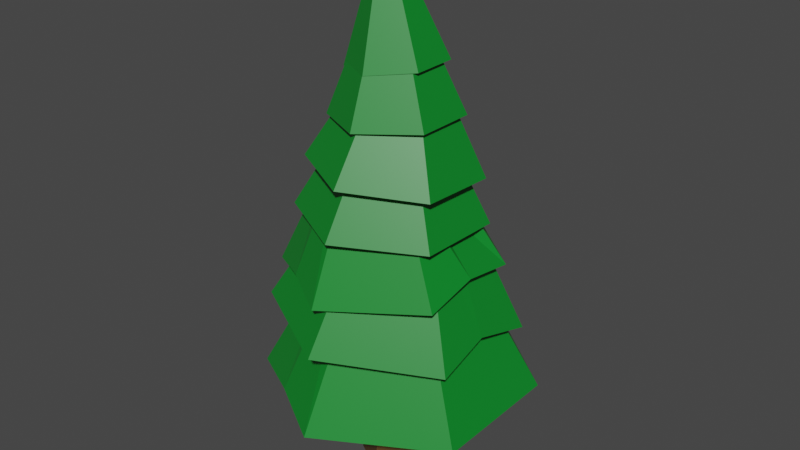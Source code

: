 # Source: Tree2.blend  (saved by Blender 2.93.21; exported with 4.5.12 LTS)
import bpy
from mathutils import Matrix  # noqa: F401  (used for matrix-valued properties, if any)

bpy.ops.wm.read_factory_settings(use_empty=True)
scene = bpy.context.scene
scene.name = 'Scene'

# ---- materials (node trees are filled in below, after node groups)
mat_brown = bpy.data.materials.new('brown')
mat_brown.use_transparent_shadow = False
mat_green = bpy.data.materials.new('green')
mat_green.alpha_threshold = 0.0
mat_green.use_transparent_shadow = False
mat_green.line_color = (0.0, 0.0, 0.0, 1.0)

# ---- material node trees
mat_brown.use_nodes = True; mat_brown.node_tree.nodes.clear()
_N = mat_brown.node_tree.nodes; _L = mat_brown.node_tree.links
n0 = _N.new('ShaderNodeBsdfPrincipled'); n0.name = 'Principled BSDF'; n0.location = (10, 300)
n0.distribution = 'GGX'
n0.subsurface_method = 'BURLEY'
n0.inputs[0].default_value = (0.09441, 0.04938, 0.01392, 1.0)
n0.inputs[3].default_value = 1.45
n0.inputs[27].default_value = (0.0, 0.0, 0.0, 1.0)
n0.inputs[28].default_value = 1.0
n1 = _N.new('ShaderNodeOutputMaterial'); n1.name = 'Material Output'; n1.location = (300, 300)
_L.new(n0.outputs[0], n1.inputs[0])
n1.is_active_output = True
mat_green.use_nodes = True; mat_green.node_tree.nodes.clear()
_N = mat_green.node_tree.nodes; _L = mat_green.node_tree.links
n0 = _N.new('ShaderNodeOutputMaterial'); n0.name = 'Material Output'; n0.location = (300, 300)
n1 = _N.new('ShaderNodeBsdfPrincipled'); n1.name = 'Principled BSDF'; n1.location = (10, 300)
n1.distribution = 'GGX'
n1.subsurface_method = 'BURLEY'
n1.inputs[0].default_value = (0.003578, 0.2311, 0.02326, 1.0)
n1.inputs[2].default_value = 0.4
n1.inputs[3].default_value = 1.45
n1.inputs[27].default_value = (0.0, 0.0, 0.0, 1.0)
n1.inputs[28].default_value = 1.0
_L.new(n1.outputs[0], n0.inputs[0])
n0.is_active_output = True

# ---- world
world_world = bpy.data.worlds.new('World'); scene.world = world_world
world_world.use_nodes = True; world_world.node_tree.nodes.clear()
_N = world_world.node_tree.nodes; _L = world_world.node_tree.links
n0 = _N.new('ShaderNodeOutputWorld'); n0.name = 'World Output'; n0.location = (300, 300)
n1 = _N.new('ShaderNodeBackground'); n1.name = 'Background'; n1.location = (10, 300)
n1.inputs[0].default_value = (0.05088, 0.05088, 0.05088, 1.0)
_L.new(n1.outputs[0], n0.inputs[0])
n0.is_active_output = True
world_world.color = (0.05088, 0.05088, 0.05088)
world_world.use_sun_shadow = False
world_world.sun_shadow_jitter_overblur = 0.0

# ---- meshes
me_cylinder = bpy.data.meshes.new('Cylinder')
me_cylinder.from_pydata([(0.0, 1.0, -1.0), (-7.364e-09, 0.6294, 1.0), (0.866, 0.5, -1.0), (0.545, 0.3147, 1.0), (0.866, -0.5, -1.0), (0.545, -0.3147, 1.0), (-8.742e-08, -1.0, -1.0), (-6.238e-08, -0.6294, 1.0), (-0.866, -0.5, -1.0), (-0.545, -0.3147, 1.0), (-0.866, 0.5, -1.0), (-0.545, 0.3147, 1.0)], [], [(0, 1, 3, 2), (2, 3, 5, 4), (4, 5, 7, 6), (6, 7, 9, 8), (3, 1, 11, 9, 7, 5), (8, 9, 11, 10), (10, 11, 1, 0), (0, 2, 4, 6, 8, 10)])
_uv = me_cylinder.uv_layers.new(name='UVMap')
_uv.uv.foreach_set('vector', [1.0, 0.5, 1.0, 1.0, 0.8333, 1.0, 0.8333, 0.5, 0.8333, 0.5, 0.8333, 1.0, 0.6667, 1.0, 0.6667, 0.5, 0.6667, 0.5, 0.6667, 1.0, 0.5, 1.0, 0.5, 0.5, 0.5, 0.5, 0.5, 1.0, 0.3333, 1.0, 0.3333, 0.5, 0.4578, 0.37, 0.25, 0.49, 0.04215, 0.37, 0.04215, 0.13, 0.25, 0.01, 0.4578, 0.13, 0.3333, 0.5, 0.3333, 1.0, 0.1667, 1.0, 0.1667, 0.5, 0.1667, 0.5, 0.1667, 1.0, -8.941e-08, 1.0, -8.941e-08, 0.5, 0.75, 0.49, 0.9578, 0.37, 0.9578, 0.13, 0.75, 0.01, 0.5422, 0.13, 0.5422, 0.37])
me_cylinder.materials.append(mat_brown)
me_cylinder.use_remesh_fix_poles = True
me_cylinder.use_remesh_preserve_attributes = False
me_cylinder.update()
me_cylinder_001 = bpy.data.meshes.new('Cylinder.001')
me_cylinder_001.from_pydata([(1.639e-08, 0.9122, -1.0), (-4.606e-09, 0.5685, 1.0), (0.79, 0.4561, -1.0), (0.4923, 0.2842, 1.0), (0.79, -0.4561, -1.0), (0.4923, -0.2842, 1.0), (-6.394e-08, -0.9122, -1.0), (-5.43e-08, -0.5685, 1.0), (-0.79, -0.4561, -1.0), (-0.4923, -0.2842, 1.0), (-0.79, 0.4561, -1.0), (-0.4923, 0.2842, 1.0), (9.172e-09, 1.332, -1.0), (1.153, 0.6659, -1.0), (1.153, -0.6659, -1.0), (-1.073e-07, -1.332, -1.0), (-1.153, -0.6659, -1.0), (-1.153, 0.6659, -1.0), (3.716e-09, 0.6828, -0.4911), (0.5913, 0.3414, -0.4911), (0.5913, -0.3414, -0.4911), (-5.642e-08, -0.6828, -0.4911), (-0.5913, -0.3414, -0.4911), (-0.5913, 0.3414, -0.4911), (0.5767, 0.9989, -0.7029), (0.2462, 0.4264, 1.297), (0.395, 0.6842, -0.7029), (0.2957, 0.5121, -0.194), (-1.153, 5.96e-08, -0.7623), (-0.4923, 0.0, 1.238), (-0.79, 5.96e-08, -0.7623), (-0.5913, 5.96e-08, -0.2534), (-0.5767, -0.9989, -0.8814), (-0.2462, -0.4264, 1.119), (-0.395, -0.6842, -0.8814), (-0.2957, -0.5121, -0.3725)], [], [(24, 25, 3, 13), (13, 3, 5, 14), (14, 5, 7, 15), (32, 33, 9, 16), (3, 25, 1, 11, 29, 9, 33, 7, 5), (28, 29, 11, 17), (17, 11, 1, 12), (34, 8, 22, 35), (26, 0, 12, 24), (4, 2, 13, 14), (6, 4, 14, 15), (34, 6, 15, 32), (30, 8, 16, 28), (0, 10, 17, 12), (18, 27, 19, 20, 21, 35, 22, 31, 23), (2, 4, 20, 19), (30, 10, 23, 31), (4, 6, 21, 20), (26, 2, 19, 27), (10, 0, 18, 23), (0, 26, 27, 18), (2, 26, 24, 13), (12, 1, 25, 24), (8, 30, 31, 22), (10, 30, 28, 17), (16, 9, 29, 28), (8, 34, 32, 16), (6, 34, 35, 21), (15, 7, 33, 32)])
_uv = me_cylinder_001.uv_layers.new(name='UVMap')
_uv.uv.foreach_set('vector', [0.9167, 0.5, 0.9167, 1.0, 0.8333, 1.0, 0.8333, 0.5, 0.8333, 0.5, 0.8333, 1.0, 0.6667, 1.0, 0.6667, 0.5, 0.6667, 0.5, 0.6667, 1.0, 0.5, 1.0, 0.5, 0.5, 0.4167, 0.5, 0.4167, 1.0, 0.3333, 1.0, 0.3333, 0.5, 0.4578, 0.37, 0.3539, 0.43, 0.25, 0.49, 0.04215, 0.37, 0.04215, 0.25, 0.04215, 0.13, 0.1461, 0.07, 0.25, 0.01, 0.4578, 0.13, 0.25, 0.5, 0.25, 1.0, 0.1667, 1.0, 0.1667, 0.5, 0.1667, 0.5, 0.1667, 1.0, -8.941e-08, 1.0, -8.941e-08, 0.5, 0.6788, 0.1267, 0.6076, 0.1678, 0.6076, 0.1678, 0.6788, 0.1267, 0.8212, 0.3733, 0.75, 0.4144, 0.75, 0.49, 0.8539, 0.43, 0.8924, 0.1678, 0.8924, 0.3322, 0.9578, 0.37, 0.9578, 0.13, 0.75, 0.08562, 0.8924, 0.1678, 0.9578, 0.13, 0.75, 0.01, 0.6788, 0.1267, 0.75, 0.08562, 0.75, 0.01, 0.6461, 0.07, 0.6076, 0.25, 0.6076, 0.1678, 0.5422, 0.13, 0.5422, 0.25, 0.75, 0.4144, 0.6076, 0.3322, 0.5422, 0.37, 0.75, 0.49, 0.75, 0.4144, 0.8212, 0.3733, 0.8924, 0.3322, 0.8924, 0.1678, 0.75, 0.08562, 0.6788, 0.1267, 0.6076, 0.1678, 0.6076, 0.25, 0.6076, 0.3322, 0.8924, 0.3322, 0.8924, 0.1678, 0.8924, 0.1678, 0.8924, 0.3322, 0.6076, 0.25, 0.6076, 0.3322, 0.6076, 0.3322, 0.6076, 0.25, 0.8924, 0.1678, 0.75, 0.08562, 0.75, 0.08562, 0.8924, 0.1678, 0.8212, 0.3733, 0.8924, 0.3322, 0.8924, 0.3322, 0.8212, 0.3733, 0.6076, 0.3322, 0.75, 0.4144, 0.75, 0.4144, 0.6076, 0.3322, 0.75, 0.4144, 0.8212, 0.3733, 0.8212, 0.3733, 0.75, 0.4144, 0.8924, 0.3322, 0.8212, 0.3733, 0.8539, 0.43, 0.9578, 0.37, 1.0, 0.5, 1.0, 1.0, 0.9167, 1.0, 0.9167, 0.5, 0.6076, 0.1678, 0.6076, 0.25, 0.6076, 0.25, 0.6076, 0.1678, 0.6076, 0.3322, 0.6076, 0.25, 0.5422, 0.25, 0.5422, 0.37, 0.3333, 0.5, 0.3333, 1.0, 0.25, 1.0, 0.25, 0.5, 0.6076, 0.1678, 0.6788, 0.1267, 0.6461, 0.07, 0.5422, 0.13, 0.75, 0.08562, 0.6788, 0.1267, 0.6788, 0.1267, 0.75, 0.08562, 0.5, 0.5, 0.5, 1.0, 0.4167, 1.0, 0.4167, 0.5])
me_cylinder_001.materials.append(mat_green)
me_cylinder_001.use_remesh_fix_poles = True
me_cylinder_001.use_remesh_preserve_attributes = False
me_cylinder_001.update()
me_cylinder_002 = bpy.data.meshes.new('Cylinder.002')
me_cylinder_002.from_pydata([(1.639e-08, 0.9122, -1.0), (-4.606e-09, 0.5685, 1.0), (0.79, 0.4561, -1.0), (0.4923, 0.2842, 1.0), (0.79, -0.4561, -1.0), (0.4923, -0.2842, 1.0), (-6.394e-08, -0.9122, -1.0), (-5.43e-08, -0.5685, 1.0), (-0.79, -0.4561, -1.0), (-0.4923, -0.2842, 1.0), (-0.79, 0.4561, -1.0), (-0.4923, 0.2842, 1.0), (9.172e-09, 1.332, -1.0), (1.153, 0.6659, -1.0), (1.153, -0.6659, -1.0), (-1.073e-07, -1.332, -1.0), (-1.153, -0.6659, -1.0), (-1.153, 0.6659, -1.0), (3.716e-09, 0.6828, -0.4911), (0.5913, 0.3414, -0.4911), (0.5913, -0.3414, -0.4911), (-5.642e-08, -0.6828, -0.4911), (-0.5913, -0.3414, -0.4911), (-0.5913, 0.3414, -0.4911), (-0.5688, 1.017, -0.7462), (-0.2382, 0.4444, 1.254), (-0.3871, 0.7022, -0.7462), (-0.2877, 0.5301, -0.2373), (1.094, -0.006334, -0.7923), (0.4332, -0.006334, 1.208), (0.7309, -0.006334, -0.7923), (0.5322, -0.006334, -0.2834)], [], [(12, 1, 3, 13), (28, 29, 5, 14), (14, 5, 7, 15), (15, 7, 9, 16), (3, 1, 25, 11, 9, 7, 5, 29), (16, 9, 11, 17), (24, 25, 1, 12), (6, 8, 22, 21), (2, 0, 12, 13), (30, 2, 13, 28), (6, 4, 14, 15), (8, 6, 15, 16), (10, 8, 16, 17), (26, 10, 17, 24), (18, 19, 31, 20, 21, 22, 23, 27), (30, 4, 20, 31), (8, 10, 23, 22), (4, 6, 21, 20), (0, 2, 19, 18), (26, 0, 18, 27), (10, 26, 27, 23), (0, 26, 24, 12), (17, 11, 25, 24), (2, 30, 31, 19), (4, 30, 28, 14), (13, 3, 29, 28)])
_uv = me_cylinder_002.uv_layers.new(name='UVMap')
_uv.uv.foreach_set('vector', [1.0, 0.5, 1.0, 1.0, 0.8333, 1.0, 0.8333, 0.5, 0.75, 0.5, 0.75, 1.0, 0.6667, 1.0, 0.6667, 0.5, 0.6667, 0.5, 0.6667, 1.0, 0.5, 1.0, 0.5, 0.5, 0.5, 0.5, 0.5, 1.0, 0.3333, 1.0, 0.3333, 0.5, 0.4578, 0.37, 0.25, 0.49, 0.1461, 0.43, 0.04215, 0.37, 0.04215, 0.13, 0.25, 0.01, 0.4578, 0.13, 0.4578, 0.25, 0.3333, 0.5, 0.3333, 1.0, 0.1667, 1.0, 0.1667, 0.5, 0.08333, 0.5, 0.08333, 1.0, -8.941e-08, 1.0, -8.941e-08, 0.5, 0.75, 0.08562, 0.6076, 0.1678, 0.6076, 0.1678, 0.75, 0.08562, 0.8924, 0.3322, 0.75, 0.4144, 0.75, 0.49, 0.9578, 0.37, 0.8924, 0.25, 0.8924, 0.3322, 0.9578, 0.37, 0.9578, 0.25, 0.75, 0.08562, 0.8924, 0.1678, 0.9578, 0.13, 0.75, 0.01, 0.6076, 0.1678, 0.75, 0.08562, 0.75, 0.01, 0.5422, 0.13, 0.6076, 0.3322, 0.6076, 0.1678, 0.5422, 0.13, 0.5422, 0.37, 0.6788, 0.3733, 0.6076, 0.3322, 0.5422, 0.37, 0.6461, 0.43, 0.75, 0.4144, 0.8924, 0.3322, 0.8924, 0.25, 0.8924, 0.1678, 0.75, 0.08562, 0.6076, 0.1678, 0.6076, 0.3322, 0.6788, 0.3733, 0.8924, 0.25, 0.8924, 0.1678, 0.8924, 0.1678, 0.8924, 0.25, 0.6076, 0.1678, 0.6076, 0.3322, 0.6076, 0.3322, 0.6076, 0.1678, 0.8924, 0.1678, 0.75, 0.08562, 0.75, 0.08562, 0.8924, 0.1678, 0.75, 0.4144, 0.8924, 0.3322, 0.8924, 0.3322, 0.75, 0.4144, 0.6788, 0.3733, 0.75, 0.4144, 0.75, 0.4144, 0.6788, 0.3733, 0.6076, 0.3322, 0.6788, 0.3733, 0.6788, 0.3733, 0.6076, 0.3322, 0.75, 0.4144, 0.6788, 0.3733, 0.6461, 0.43, 0.75, 0.49, 0.1667, 0.5, 0.1667, 1.0, 0.08333, 1.0, 0.08333, 0.5, 0.8924, 0.3322, 0.8924, 0.25, 0.8924, 0.25, 0.8924, 0.3322, 0.8924, 0.1678, 0.8924, 0.25, 0.9578, 0.25, 0.9578, 0.13, 0.8333, 0.5, 0.8333, 1.0, 0.75, 1.0, 0.75, 0.5])
me_cylinder_002.materials.append(mat_green)
me_cylinder_002.use_remesh_fix_poles = True
me_cylinder_002.use_remesh_preserve_attributes = False
me_cylinder_002.update()
me_cylinder_003 = bpy.data.meshes.new('Cylinder.003')
me_cylinder_003.from_pydata([(1.639e-08, 0.9122, -1.0), (-4.606e-09, 0.5685, 1.0), (0.79, 0.4561, -1.0), (0.4923, 0.2842, 1.0), (0.79, -0.4561, -1.0), (0.4923, -0.2842, 1.0), (-6.394e-08, -0.9122, -1.0), (-5.43e-08, -0.5685, 1.0), (-0.79, -0.4561, -1.0), (-0.4923, -0.2842, 1.0), (-0.79, 0.4561, -1.0), (-0.4923, 0.2842, 1.0), (9.172e-09, 1.332, -1.0), (1.153, 0.6659, -1.0), (1.153, -0.6659, -1.0), (-1.073e-07, -1.332, -1.0), (-1.153, -0.6659, -1.0), (-1.153, 0.6659, -1.0), (3.716e-09, 0.6828, -0.4911), (0.5913, 0.3414, -0.4911), (0.5913, -0.3414, -0.4911), (-5.642e-08, -0.6828, -0.4911), (-0.5913, -0.3414, -0.4911), (-0.5913, 0.3414, -0.4911), (1.159, 0.006156, -0.8175), (0.4788, -0.01389, 0.5881), (0.7963, 0.006409, -0.81), (0.5926, 0.001329, -0.4517), (0.5853, 1.008, -0.7381), (0.2548, 0.4352, 1.262), (0.4036, 0.693, -0.7381), (0.3043, 0.521, -0.2292), (-0.5716, -0.9936, -0.8435), (-0.241, -0.4211, 1.156), (-0.3899, -0.6789, -0.8435), (-0.2905, -0.5068, -0.3346)], [], [(28, 29, 3, 13), (24, 25, 5, 14), (14, 5, 7, 15), (32, 33, 9, 16), (3, 29, 1, 11, 9, 33, 7, 5, 25), (16, 9, 11, 17), (17, 11, 1, 12), (34, 8, 22, 35), (30, 0, 12, 28), (26, 2, 13, 24), (6, 4, 14, 15), (34, 6, 15, 32), (10, 8, 16, 17), (0, 10, 17, 12), (18, 31, 19, 27, 20, 21, 35, 22, 23), (26, 4, 20, 27), (8, 10, 23, 22), (4, 6, 21, 20), (30, 2, 19, 31), (10, 0, 18, 23), (2, 26, 27, 19), (4, 26, 24, 14), (13, 3, 25, 24), (0, 30, 31, 18), (2, 30, 28, 13), (12, 1, 29, 28), (8, 34, 32, 16), (6, 34, 35, 21), (15, 7, 33, 32)])
_uv = me_cylinder_003.uv_layers.new(name='UVMap')
_uv.uv.foreach_set('vector', [0.9167, 0.5, 0.9167, 1.0, 0.8333, 1.0, 0.8333, 0.5, 0.75, 0.5, 0.75, 1.0, 0.6667, 1.0, 0.6667, 0.5, 0.6667, 0.5, 0.6667, 1.0, 0.5, 1.0, 0.5, 0.5, 0.4167, 0.5, 0.4167, 1.0, 0.3333, 1.0, 0.3333, 0.5, 0.4578, 0.37, 0.3539, 0.43, 0.25, 0.49, 0.04215, 0.37, 0.04215, 0.13, 0.1461, 0.07, 0.25, 0.01, 0.4578, 0.13, 0.4578, 0.25, 0.3333, 0.5, 0.3333, 1.0, 0.1667, 1.0, 0.1667, 0.5, 0.1667, 0.5, 0.1667, 1.0, -8.941e-08, 1.0, -8.941e-08, 0.5, 0.6788, 0.1267, 0.6076, 0.1678, 0.6076, 0.1678, 0.6788, 0.1267, 0.8212, 0.3733, 0.75, 0.4144, 0.75, 0.49, 0.8539, 0.43, 0.8924, 0.25, 0.8924, 0.3322, 0.9578, 0.37, 0.9578, 0.25, 0.75, 0.08562, 0.8924, 0.1678, 0.9578, 0.13, 0.75, 0.01, 0.6788, 0.1267, 0.75, 0.08562, 0.75, 0.01, 0.6461, 0.07, 0.6076, 0.3322, 0.6076, 0.1678, 0.5422, 0.13, 0.5422, 0.37, 0.75, 0.4144, 0.6076, 0.3322, 0.5422, 0.37, 0.75, 0.49, 0.75, 0.4144, 0.8212, 0.3733, 0.8924, 0.3322, 0.8924, 0.25, 0.8924, 0.1678, 0.75, 0.08562, 0.6788, 0.1267, 0.6076, 0.1678, 0.6076, 0.3322, 0.8924, 0.25, 0.8924, 0.1678, 0.8924, 0.1678, 0.8924, 0.25, 0.6076, 0.1678, 0.6076, 0.3322, 0.6076, 0.3322, 0.6076, 0.1678, 0.8924, 0.1678, 0.75, 0.08562, 0.75, 0.08562, 0.8924, 0.1678, 0.8212, 0.3733, 0.8924, 0.3322, 0.8924, 0.3322, 0.8212, 0.3733, 0.6076, 0.3322, 0.75, 0.4144, 0.75, 0.4144, 0.6076, 0.3322, 0.8924, 0.3322, 0.8924, 0.25, 0.8924, 0.25, 0.8924, 0.3322, 0.8924, 0.1678, 0.8924, 0.25, 0.9578, 0.25, 0.9578, 0.13, 0.8333, 0.5, 0.8333, 1.0, 0.75, 1.0, 0.75, 0.5, 0.75, 0.4144, 0.8212, 0.3733, 0.8212, 0.3733, 0.75, 0.4144, 0.8924, 0.3322, 0.8212, 0.3733, 0.8539, 0.43, 0.9578, 0.37, 1.0, 0.5, 1.0, 1.0, 0.9167, 1.0, 0.9167, 0.5, 0.6076, 0.1678, 0.6788, 0.1267, 0.6461, 0.07, 0.5422, 0.13, 0.75, 0.08562, 0.6788, 0.1267, 0.6788, 0.1267, 0.75, 0.08562, 0.5, 0.5, 0.5, 1.0, 0.4167, 1.0, 0.4167, 0.5])
me_cylinder_003.materials.append(mat_green)
me_cylinder_003.use_remesh_fix_poles = True
me_cylinder_003.use_remesh_preserve_attributes = False
me_cylinder_003.update()
me_cylinder_004 = bpy.data.meshes.new('Cylinder.004')
me_cylinder_004.from_pydata([(1.639e-08, 0.9122, -1.0), (-4.606e-09, 0.5685, 1.0), (0.79, 0.4561, -1.0), (0.4923, 0.2842, 1.0), (0.79, -0.4561, -1.0), (0.4923, -0.2842, 1.0), (-6.394e-08, -0.9122, -1.0), (-5.43e-08, -0.5685, 1.0), (-0.79, -0.4561, -1.0), (-0.4923, -0.2842, 1.0), (-0.79, 0.4561, -1.0), (-0.4923, 0.2842, 1.0), (9.172e-09, 1.332, -1.0), (1.153, 0.6659, -1.0), (1.153, -0.6659, -1.0), (-1.073e-07, -1.332, -1.0), (-1.153, -0.6659, -1.0), (-1.153, 0.6659, -1.0), (3.716e-09, 0.6828, -0.4911), (0.5913, 0.3414, -0.4911), (0.5913, -0.3414, -0.4911), (-5.642e-08, -0.6828, -0.4911), (-0.5913, -0.3414, -0.4911), (-0.5913, 0.3414, -0.4911), (0.5725, 0.9902, -0.7387), (0.2551, 0.4449, 0.4466), (0.391, 0.6758, -0.7498), (0.295, 0.5107, -0.4491)], [], [(24, 25, 3, 13), (13, 3, 5, 14), (14, 5, 7, 15), (15, 7, 9, 16), (3, 25, 1, 11, 9, 7, 5), (16, 9, 11, 17), (17, 11, 1, 12), (6, 8, 22, 21), (26, 0, 12, 24), (4, 2, 13, 14), (6, 4, 14, 15), (8, 6, 15, 16), (10, 8, 16, 17), (0, 10, 17, 12), (18, 27, 19, 20, 21, 22, 23), (2, 4, 20, 19), (8, 10, 23, 22), (4, 6, 21, 20), (26, 2, 19, 27), (10, 0, 18, 23), (0, 26, 27, 18), (2, 26, 24, 13), (12, 1, 25, 24)])
_uv = me_cylinder_004.uv_layers.new(name='UVMap')
_uv.uv.foreach_set('vector', [0.9167, 0.5, 0.9167, 1.0, 0.8333, 1.0, 0.8333, 0.5, 0.8333, 0.5, 0.8333, 1.0, 0.6667, 1.0, 0.6667, 0.5, 0.6667, 0.5, 0.6667, 1.0, 0.5, 1.0, 0.5, 0.5, 0.5, 0.5, 0.5, 1.0, 0.3333, 1.0, 0.3333, 0.5, 0.4578, 0.37, 0.3539, 0.43, 0.25, 0.49, 0.04215, 0.37, 0.04215, 0.13, 0.25, 0.01, 0.4578, 0.13, 0.3333, 0.5, 0.3333, 1.0, 0.1667, 1.0, 0.1667, 0.5, 0.1667, 0.5, 0.1667, 1.0, -8.941e-08, 1.0, -8.941e-08, 0.5, 0.75, 0.08562, 0.6076, 0.1678, 0.6076, 0.1678, 0.75, 0.08562, 0.8212, 0.3733, 0.75, 0.4144, 0.75, 0.49, 0.8539, 0.43, 0.8924, 0.1678, 0.8924, 0.3322, 0.9578, 0.37, 0.9578, 0.13, 0.75, 0.08562, 0.8924, 0.1678, 0.9578, 0.13, 0.75, 0.01, 0.6076, 0.1678, 0.75, 0.08562, 0.75, 0.01, 0.5422, 0.13, 0.6076, 0.3322, 0.6076, 0.1678, 0.5422, 0.13, 0.5422, 0.37, 0.75, 0.4144, 0.6076, 0.3322, 0.5422, 0.37, 0.75, 0.49, 0.75, 0.4144, 0.8212, 0.3733, 0.8924, 0.3322, 0.8924, 0.1678, 0.75, 0.08562, 0.6076, 0.1678, 0.6076, 0.3322, 0.8924, 0.3322, 0.8924, 0.1678, 0.8924, 0.1678, 0.8924, 0.3322, 0.6076, 0.1678, 0.6076, 0.3322, 0.6076, 0.3322, 0.6076, 0.1678, 0.8924, 0.1678, 0.75, 0.08562, 0.75, 0.08562, 0.8924, 0.1678, 0.8212, 0.3733, 0.8924, 0.3322, 0.8924, 0.3322, 0.8212, 0.3733, 0.6076, 0.3322, 0.75, 0.4144, 0.75, 0.4144, 0.6076, 0.3322, 0.75, 0.4144, 0.8212, 0.3733, 0.8212, 0.3733, 0.75, 0.4144, 0.8924, 0.3322, 0.8212, 0.3733, 0.8539, 0.43, 0.9578, 0.37, 1.0, 0.5, 1.0, 1.0, 0.9167, 1.0, 0.9167, 0.5])
me_cylinder_004.materials.append(mat_green)
me_cylinder_004.use_remesh_fix_poles = True
me_cylinder_004.use_remesh_preserve_attributes = False
me_cylinder_004.update()
me_cylinder_005 = bpy.data.meshes.new('Cylinder.005')
me_cylinder_005.from_pydata([(1.639e-08, 0.9122, -1.0), (-4.606e-09, 0.5685, 1.0), (0.79, 0.4561, -1.0), (0.4923, 0.2842, 1.0), (0.79, -0.4561, -1.0), (0.4923, -0.2842, 1.0), (-6.394e-08, -0.9122, -1.0), (-5.43e-08, -0.5685, 1.0), (-0.79, -0.4561, -1.0), (-0.4923, -0.2842, 1.0), (-0.79, 0.4561, -1.0), (-0.4923, 0.2842, 1.0), (9.172e-09, 1.332, -1.0), (1.153, 0.6659, -1.0), (1.153, -0.6659, -1.0), (-1.073e-07, -1.332, -1.0), (-1.153, -0.6659, -1.0), (-1.153, 0.6659, -1.0), (3.716e-09, 0.6828, -0.4911), (0.5913, 0.3414, -0.4911), (0.5913, -0.3414, -0.4911), (-5.642e-08, -0.6828, -0.4911), (-0.5913, -0.3414, -0.4911), (-0.5913, 0.3414, -0.4911)], [], [(12, 1, 3, 13), (13, 3, 5, 14), (14, 5, 7, 15), (15, 7, 9, 16), (3, 1, 11, 9, 7, 5), (16, 9, 11, 17), (17, 11, 1, 12), (6, 8, 22, 21), (2, 0, 12, 13), (4, 2, 13, 14), (6, 4, 14, 15), (8, 6, 15, 16), (10, 8, 16, 17), (0, 10, 17, 12), (18, 19, 20, 21, 22, 23), (2, 4, 20, 19), (8, 10, 23, 22), (4, 6, 21, 20), (0, 2, 19, 18), (10, 0, 18, 23)])
_uv = me_cylinder_005.uv_layers.new(name='UVMap')
_uv.uv.foreach_set('vector', [1.0, 0.5, 1.0, 1.0, 0.8333, 1.0, 0.8333, 0.5, 0.8333, 0.5, 0.8333, 1.0, 0.6667, 1.0, 0.6667, 0.5, 0.6667, 0.5, 0.6667, 1.0, 0.5, 1.0, 0.5, 0.5, 0.5, 0.5, 0.5, 1.0, 0.3333, 1.0, 0.3333, 0.5, 0.4578, 0.37, 0.25, 0.49, 0.04215, 0.37, 0.04215, 0.13, 0.25, 0.01, 0.4578, 0.13, 0.3333, 0.5, 0.3333, 1.0, 0.1667, 1.0, 0.1667, 0.5, 0.1667, 0.5, 0.1667, 1.0, -8.941e-08, 1.0, -8.941e-08, 0.5, 0.75, 0.08562, 0.6076, 0.1678, 0.6076, 0.1678, 0.75, 0.08562, 0.8924, 0.3322, 0.75, 0.4144, 0.75, 0.49, 0.9578, 0.37, 0.8924, 0.1678, 0.8924, 0.3322, 0.9578, 0.37, 0.9578, 0.13, 0.75, 0.08562, 0.8924, 0.1678, 0.9578, 0.13, 0.75, 0.01, 0.6076, 0.1678, 0.75, 0.08562, 0.75, 0.01, 0.5422, 0.13, 0.6076, 0.3322, 0.6076, 0.1678, 0.5422, 0.13, 0.5422, 0.37, 0.75, 0.4144, 0.6076, 0.3322, 0.5422, 0.37, 0.75, 0.49, 0.75, 0.4144, 0.8924, 0.3322, 0.8924, 0.1678, 0.75, 0.08562, 0.6076, 0.1678, 0.6076, 0.3322, 0.8924, 0.3322, 0.8924, 0.1678, 0.8924, 0.1678, 0.8924, 0.3322, 0.6076, 0.1678, 0.6076, 0.3322, 0.6076, 0.3322, 0.6076, 0.1678, 0.8924, 0.1678, 0.75, 0.08562, 0.75, 0.08562, 0.8924, 0.1678, 0.75, 0.4144, 0.8924, 0.3322, 0.8924, 0.3322, 0.75, 0.4144, 0.6076, 0.3322, 0.75, 0.4144, 0.75, 0.4144, 0.6076, 0.3322])
me_cylinder_005.materials.append(mat_green)
me_cylinder_005.use_remesh_fix_poles = True
me_cylinder_005.use_remesh_preserve_attributes = False
me_cylinder_005.update()
me_cylinder_006 = bpy.data.meshes.new('Cylinder.006')
me_cylinder_006.from_pydata([(1.639e-08, 0.9122, -1.0), (-4.606e-09, 0.5685, 1.0), (0.79, 0.4561, -1.0), (0.4923, 0.2842, 1.0), (0.79, -0.4561, -1.0), (0.4923, -0.2842, 1.0), (-6.394e-08, -0.9122, -1.0), (-5.43e-08, -0.5685, 1.0), (-0.79, -0.4561, -1.0), (-0.4923, -0.2842, 1.0), (-0.79, 0.4561, -1.0), (-0.4923, 0.2842, 1.0), (9.172e-09, 1.332, -1.0), (1.153, 0.6659, -1.0), (1.153, -0.6659, -1.0), (-1.073e-07, -1.332, -1.0), (-1.153, -0.6659, -1.0), (-1.153, 0.6659, -1.0), (3.716e-09, 0.6828, -0.4911), (0.5913, 0.3414, -0.4911), (0.5913, -0.3414, -0.4911), (-5.642e-08, -0.6828, -0.4911), (-0.5913, -0.3414, -0.4911), (-0.5913, 0.3414, -0.4911)], [], [(12, 1, 3, 13), (13, 3, 5, 14), (14, 5, 7, 15), (15, 7, 9, 16), (3, 1, 11, 9, 7, 5), (16, 9, 11, 17), (17, 11, 1, 12), (6, 8, 22, 21), (2, 0, 12, 13), (4, 2, 13, 14), (6, 4, 14, 15), (8, 6, 15, 16), (10, 8, 16, 17), (0, 10, 17, 12), (18, 19, 20, 21, 22, 23), (2, 4, 20, 19), (8, 10, 23, 22), (4, 6, 21, 20), (0, 2, 19, 18), (10, 0, 18, 23)])
_uv = me_cylinder_006.uv_layers.new(name='UVMap')
_uv.uv.foreach_set('vector', [1.0, 0.5, 1.0, 1.0, 0.8333, 1.0, 0.8333, 0.5, 0.8333, 0.5, 0.8333, 1.0, 0.6667, 1.0, 0.6667, 0.5, 0.6667, 0.5, 0.6667, 1.0, 0.5, 1.0, 0.5, 0.5, 0.5, 0.5, 0.5, 1.0, 0.3333, 1.0, 0.3333, 0.5, 0.4578, 0.37, 0.25, 0.49, 0.04215, 0.37, 0.04215, 0.13, 0.25, 0.01, 0.4578, 0.13, 0.3333, 0.5, 0.3333, 1.0, 0.1667, 1.0, 0.1667, 0.5, 0.1667, 0.5, 0.1667, 1.0, -8.941e-08, 1.0, -8.941e-08, 0.5, 0.75, 0.08562, 0.6076, 0.1678, 0.6076, 0.1678, 0.75, 0.08562, 0.8924, 0.3322, 0.75, 0.4144, 0.75, 0.49, 0.9578, 0.37, 0.8924, 0.1678, 0.8924, 0.3322, 0.9578, 0.37, 0.9578, 0.13, 0.75, 0.08562, 0.8924, 0.1678, 0.9578, 0.13, 0.75, 0.01, 0.6076, 0.1678, 0.75, 0.08562, 0.75, 0.01, 0.5422, 0.13, 0.6076, 0.3322, 0.6076, 0.1678, 0.5422, 0.13, 0.5422, 0.37, 0.75, 0.4144, 0.6076, 0.3322, 0.5422, 0.37, 0.75, 0.49, 0.75, 0.4144, 0.8924, 0.3322, 0.8924, 0.1678, 0.75, 0.08562, 0.6076, 0.1678, 0.6076, 0.3322, 0.8924, 0.3322, 0.8924, 0.1678, 0.8924, 0.1678, 0.8924, 0.3322, 0.6076, 0.1678, 0.6076, 0.3322, 0.6076, 0.3322, 0.6076, 0.1678, 0.8924, 0.1678, 0.75, 0.08562, 0.75, 0.08562, 0.8924, 0.1678, 0.75, 0.4144, 0.8924, 0.3322, 0.8924, 0.3322, 0.75, 0.4144, 0.6076, 0.3322, 0.75, 0.4144, 0.75, 0.4144, 0.6076, 0.3322])
me_cylinder_006.materials.append(mat_green)
me_cylinder_006.use_remesh_fix_poles = True
me_cylinder_006.use_remesh_preserve_attributes = False
me_cylinder_006.update()
me_cylinder_007 = bpy.data.meshes.new('Cylinder.007')
me_cylinder_007.from_pydata([(1.639e-08, 0.9122, -1.0), (9.489e-08, 0.2558, 1.0), (0.79, 0.4561, -1.0), (0.2215, 0.1279, 1.0), (0.79, -0.4561, -1.0), (0.2215, -0.1279, 1.0), (-6.394e-08, -0.9122, -1.0), (7.531e-08, -0.2558, 1.0), (-0.79, -0.4561, -1.0), (-0.2215, -0.1279, 1.0), (-0.79, 0.4561, -1.0), (-0.2215, 0.1279, 1.0), (9.172e-09, 1.332, -1.0), (1.153, 0.6659, -1.0), (1.153, -0.6659, -1.0), (-1.073e-07, -1.332, -1.0), (-1.153, -0.6659, -1.0), (-1.153, 0.6659, -1.0), (3.716e-09, 0.6828, -0.4911), (0.5913, 0.3414, -0.4911), (0.5913, -0.3414, -0.4911), (-5.642e-08, -0.6828, -0.4911), (-0.5913, -0.3414, -0.4911), (-0.5913, 0.3414, -0.4911)], [], [(12, 1, 3, 13), (13, 3, 5, 14), (14, 5, 7, 15), (15, 7, 9, 16), (3, 1, 11, 9, 7, 5), (16, 9, 11, 17), (17, 11, 1, 12), (6, 8, 22, 21), (2, 0, 12, 13), (4, 2, 13, 14), (6, 4, 14, 15), (8, 6, 15, 16), (10, 8, 16, 17), (0, 10, 17, 12), (18, 19, 20, 21, 22, 23), (2, 4, 20, 19), (8, 10, 23, 22), (4, 6, 21, 20), (0, 2, 19, 18), (10, 0, 18, 23)])
_uv = me_cylinder_007.uv_layers.new(name='UVMap')
_uv.uv.foreach_set('vector', [1.0, 0.5, 1.0, 1.0, 0.8333, 1.0, 0.8333, 0.5, 0.8333, 0.5, 0.8333, 1.0, 0.6667, 1.0, 0.6667, 0.5, 0.6667, 0.5, 0.6667, 1.0, 0.5, 1.0, 0.5, 0.5, 0.5, 0.5, 0.5, 1.0, 0.3333, 1.0, 0.3333, 0.5, 0.4578, 0.37, 0.25, 0.49, 0.04215, 0.37, 0.04215, 0.13, 0.25, 0.01, 0.4578, 0.13, 0.3333, 0.5, 0.3333, 1.0, 0.1667, 1.0, 0.1667, 0.5, 0.1667, 0.5, 0.1667, 1.0, -8.941e-08, 1.0, -8.941e-08, 0.5, 0.75, 0.08562, 0.6076, 0.1678, 0.6076, 0.1678, 0.75, 0.08562, 0.8924, 0.3322, 0.75, 0.4144, 0.75, 0.49, 0.9578, 0.37, 0.8924, 0.1678, 0.8924, 0.3322, 0.9578, 0.37, 0.9578, 0.13, 0.75, 0.08562, 0.8924, 0.1678, 0.9578, 0.13, 0.75, 0.01, 0.6076, 0.1678, 0.75, 0.08562, 0.75, 0.01, 0.5422, 0.13, 0.6076, 0.3322, 0.6076, 0.1678, 0.5422, 0.13, 0.5422, 0.37, 0.75, 0.4144, 0.6076, 0.3322, 0.5422, 0.37, 0.75, 0.49, 0.75, 0.4144, 0.8924, 0.3322, 0.8924, 0.1678, 0.75, 0.08562, 0.6076, 0.1678, 0.6076, 0.3322, 0.8924, 0.3322, 0.8924, 0.1678, 0.8924, 0.1678, 0.8924, 0.3322, 0.6076, 0.1678, 0.6076, 0.3322, 0.6076, 0.3322, 0.6076, 0.1678, 0.8924, 0.1678, 0.75, 0.08562, 0.75, 0.08562, 0.8924, 0.1678, 0.75, 0.4144, 0.8924, 0.3322, 0.8924, 0.3322, 0.75, 0.4144, 0.6076, 0.3322, 0.75, 0.4144, 0.75, 0.4144, 0.6076, 0.3322])
me_cylinder_007.materials.append(mat_green)
me_cylinder_007.use_remesh_fix_poles = True
me_cylinder_007.use_remesh_preserve_attributes = False
me_cylinder_007.update()

# ---- objects
ob_cylinder = bpy.data.objects.new('Cylinder', me_cylinder)
ob_cylinder_001 = bpy.data.objects.new('Cylinder.001', me_cylinder_001)
ob_cylinder_002 = bpy.data.objects.new('Cylinder.002', me_cylinder_002)
ob_cylinder_003 = bpy.data.objects.new('Cylinder.003', me_cylinder_003)
ob_cylinder_004 = bpy.data.objects.new('Cylinder.004', me_cylinder_004)
ob_cylinder_005 = bpy.data.objects.new('Cylinder.005', me_cylinder_005)
ob_cylinder_006 = bpy.data.objects.new('Cylinder.006', me_cylinder_006)
ob_cylinder_007 = bpy.data.objects.new('Cylinder.007', me_cylinder_007)

# ---- transforms, parenting, visibility, modifiers, constraints
ob_cylinder.location = (0.0, 0.0, 1.017)
ob_cylinder.scale = (0.545, 0.545, 1.0)
ob_cylinder_001.location = (0.0, 0.0, 2.382)
ob_cylinder_001.scale = (1.438, 1.438, 1.0)
ob_cylinder_002.location = (0.0, 0.0, 3.302)
ob_cylinder_002.rotation_euler = (-0.0491, 0.04929, 0.01469)
ob_cylinder_002.scale = (1.295, 1.295, 0.9004)
ob_cylinder_003.location = (-0.1188, -0.1108, 3.941)
ob_cylinder_003.rotation_euler = (0.04846, -0.04715, -0.0166)
ob_cylinder_003.scale = (1.135, 1.135, 0.7897)
ob_cylinder_004.location = (-0.05228, -0.06144, 4.54)
ob_cylinder_004.rotation_euler = (-0.04814, 0.02319, 0.02176)
ob_cylinder_004.scale = (0.9613, 0.9613, 0.6686)
ob_cylinder_005.location = (-0.02607, 0.00156, 5.122)
ob_cylinder_005.rotation_euler = (-0.0663, 0.04842, 0.01919)
ob_cylinder_005.scale = (0.8772, 0.8772, 0.6101)
ob_cylinder_006.location = (-0.09389, 0.008044, 5.8)
ob_cylinder_006.rotation_euler = (-0.01941, -0.05941, 0.0295)
ob_cylinder_006.scale = (0.6646, 0.6651, 0.5912)
ob_cylinder_007.location = (-0.1839, 0.06517, 6.559)
ob_cylinder_007.rotation_euler = (-0.01188, -0.121, 0.03968)
ob_cylinder_007.scale = (0.501, 0.5002, 0.7091)

# ---- collection membership
scene.collection.objects.link(ob_cylinder)
scene.collection.objects.link(ob_cylinder_001)
scene.collection.objects.link(ob_cylinder_002)
scene.collection.objects.link(ob_cylinder_003)
scene.collection.objects.link(ob_cylinder_004)
scene.collection.objects.link(ob_cylinder_005)
scene.collection.objects.link(ob_cylinder_006)
scene.collection.objects.link(ob_cylinder_007)

# ---- scene / render settings (as saved in the file)
scene.frame_start = 1; scene.frame_end = 250; scene.frame_set(1)
scene.render.engine = 'BLENDER_EEVEE_NEXT'
scene.cycles.use_denoising = False
scene.cycles.samples = 128
scene.cycles.sampling_pattern = 'TABULATED_SOBOL'
scene.cycles.use_adaptive_sampling = False
scene.cycles.use_light_tree = False
scene.view_settings.view_transform = 'Filmic'
bpy.context.view_layer.update()

# ---- added for rendering (the .blend has no active camera and no usable light): camera, sun
cam_auto = bpy.data.cameras.new('AutoCamera')
cam_auto.lens = 50.0
cam_auto.sensor_width = 36.0
cam_auto.clip_end = 1000.0
ob_auto_camera = bpy.data.objects.new('AutoCamera', cam_auto)
scene.collection.objects.link(ob_auto_camera)
ob_auto_camera.location = (8.23971, -9.88766, 10.2704)
ob_auto_camera.rotation_euler = (1.09748, -7.21219e-08, 0.694738)
scene.camera = ob_auto_camera
light_auto_sun = bpy.data.lights.new('AutoSun', 'SUN')
light_auto_sun.energy = 3.0
light_auto_sun.angle = 0.0523599
ob_auto_sun = bpy.data.objects.new('AutoSun', light_auto_sun)
scene.collection.objects.link(ob_auto_sun)
ob_auto_sun.rotation_euler = (0.872665, 0.174533, 0.523599)
bpy.context.view_layer.update()
